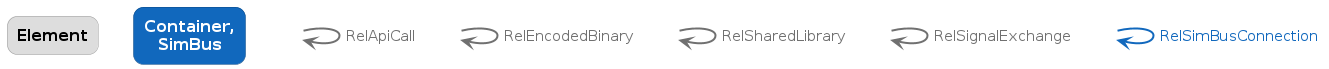

The diagram above was rendered by PlantUML. Its source (embedded in the PNG):
@startuml
set separator none

skinparam {
  shadowing false
  arrowFontSize 15
  defaultTextAlignment center
  wrapWidth 100
  maxMessageSize 100
}
hide stereotype

skinparam rectangle<<_transparent>> {
  BorderColor transparent
  BackgroundColor transparent
  FontColor transparent
}

skinparam rectangle<<1>> {
  BackgroundColor #dddddd
  FontColor #000000
  BorderColor #9a9a9a
  roundCorner 20
}
rectangle "==Element" <<1>>

skinparam rectangle<<2>> {
  BackgroundColor #1168bd
  FontColor #ffffff
  BorderColor #0b4884
  roundCorner 20
}
rectangle "==Container, SimBus" <<2>>

rectangle "." <<_transparent>> as 3
3 -[#707070,thickness=2]-> 3 : "<color:#707070>RelApiCall"

rectangle "." <<_transparent>> as 4
4 -[#707070,thickness=2]-> 4 : "<color:#707070>RelEncodedBinary"

rectangle "." <<_transparent>> as 5
5 -[#707070,thickness=2]-> 5 : "<color:#707070>RelSharedLibrary"

rectangle "." <<_transparent>> as 6
6 -[#707070,thickness=2]-> 6 : "<color:#707070>RelSignalExchange"

rectangle "." <<_transparent>> as 7
7 -[#1168bd,thickness=2]-> 7 : "<color:#1168bd>RelSimBusConnection"


@enduml